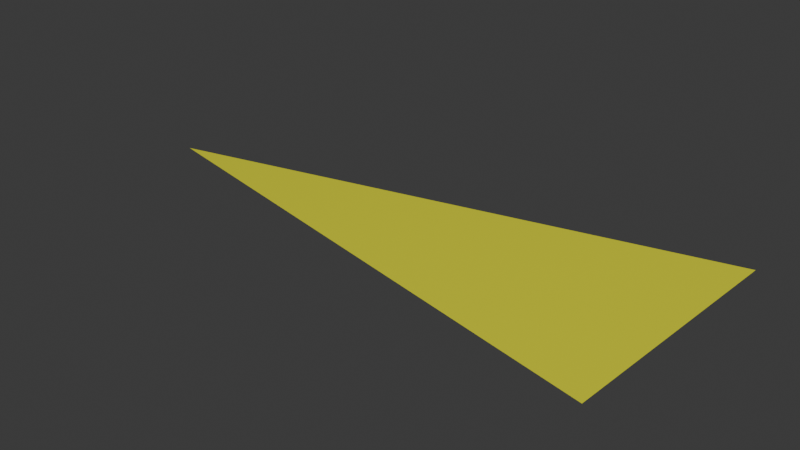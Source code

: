 # Source: YellowParticle2.blend  (saved by Blender 4.4.32; exported with 4.5.12 LTS)
import bpy
from mathutils import Matrix  # noqa: F401  (used for matrix-valued properties, if any)

bpy.ops.wm.read_factory_settings(use_empty=True)
scene = bpy.context.scene
scene.name = 'Scene'

# ---- materials (node trees are filled in below, after node groups)
mat_material_001 = bpy.data.materials.new('Material.001')

# ---- material node trees
mat_material_001.use_nodes = True; mat_material_001.node_tree.nodes.clear()
_N = mat_material_001.node_tree.nodes; _L = mat_material_001.node_tree.links
n0 = _N.new('ShaderNodeBsdfPrincipled'); n0.name = 'Principled BSDF'; n0.location = (10, 300)
n0.inputs[0].default_value = (0.7991, 0.8003, 0.01437, 1.0)
n0.inputs[2].default_value = 0.1299
n0.inputs[27].default_value = (1.0, 0.8349, 0.05009, 1.0)
n1 = _N.new('ShaderNodeOutputMaterial'); n1.name = 'Material Output'; n1.location = (300, 300)
_L.new(n0.outputs[0], n1.inputs[0])
n1.is_active_output = True

# ---- world
world_world = bpy.data.worlds.new('World'); scene.world = world_world
world_world.use_nodes = True; world_world.node_tree.nodes.clear()
_N = world_world.node_tree.nodes; _L = world_world.node_tree.links
n0 = _N.new('ShaderNodeOutputWorld'); n0.name = 'World Output'; n0.location = (300, 300)
n1 = _N.new('ShaderNodeBackground'); n1.name = 'Background'; n1.location = (10, 300)
n1.inputs[0].default_value = (0.05088, 0.05088, 0.05088, 1.0)
_L.new(n1.outputs[0], n0.inputs[0])
n0.is_active_output = True
world_world.color = (0.05088, 0.05088, 0.05088)
world_world.sun_shadow_jitter_overblur = 0.0

# ---- meshes
me_plane = bpy.data.meshes.new('Plane')
me_plane.from_pydata([(-1.0, -0.6037, 0.0), (2.375, 0.9755, 0.0), (2.296, -2.064, 0.0)], [], [(0, 1, 2)])
_uv = me_plane.uv_layers.new(name='UVMap')
_uv.uv.foreach_set('vector', [0.0, 0.0, 1.0, 0.0, 1.0, 1.0])
me_plane.materials.append(mat_material_001)
me_plane.update()

# ---- objects
ob_plane = bpy.data.objects.new('Plane', me_plane)

# ---- transforms, parenting, visibility, modifiers, constraints
ob_plane.location = (0.0, 0.0, 0.0)
ob_plane.scale = (1.0, 0.5, 1.0)

# ---- collection membership
scene.collection.objects.link(ob_plane)

# ---- scene / render settings (as saved in the file)
scene.frame_start = 1; scene.frame_end = 250; scene.frame_set(1)
scene.render.engine = 'BLENDER_EEVEE_NEXT'
bpy.context.view_layer.update()

# ---- added for rendering (the .blend has no active camera and no usable light): camera, sun
cam_auto = bpy.data.cameras.new('AutoCamera')
cam_auto.lens = 50.0
cam_auto.sensor_width = 36.0
cam_auto.clip_end = 1000.0
ob_auto_camera = bpy.data.objects.new('AutoCamera', cam_auto)
scene.collection.objects.link(ob_auto_camera)
ob_auto_camera.location = (4.11282, -4.3823, 2.74006)
ob_auto_camera.rotation_euler = (1.09748, -7.21219e-08, 0.694738)
scene.camera = ob_auto_camera
light_auto_sun = bpy.data.lights.new('AutoSun', 'SUN')
light_auto_sun.energy = 3.0
light_auto_sun.angle = 0.0523599
ob_auto_sun = bpy.data.objects.new('AutoSun', light_auto_sun)
scene.collection.objects.link(ob_auto_sun)
ob_auto_sun.rotation_euler = (0.872665, 0.174533, 0.523599)
bpy.context.view_layer.update()
